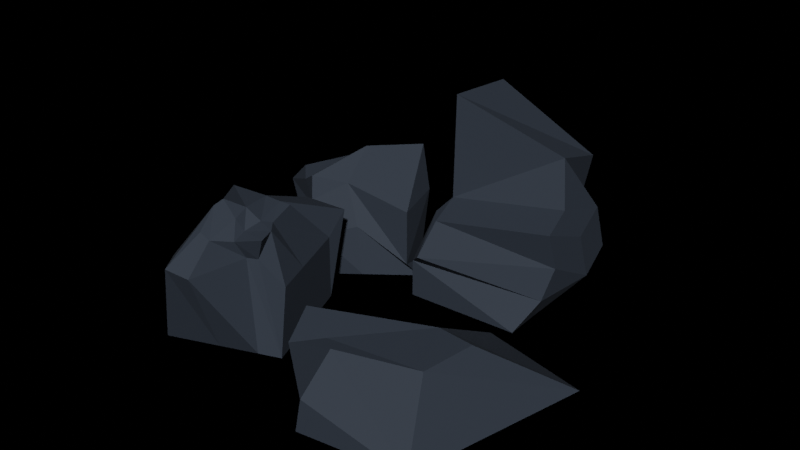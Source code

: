# Source: rocks.blend  (saved by Blender 2.82.7; exported with 4.5.12 LTS)
import bpy
from mathutils import Matrix  # noqa: F401  (used for matrix-valued properties, if any)

bpy.ops.wm.read_factory_settings(use_empty=True)
scene = bpy.context.scene
scene.name = 'Scene'

# ---- collections
col_tree = bpy.data.collections.new('tree'); scene.collection.children.link(col_tree)

# ---- materials (node trees are filled in below, after node groups)
mat_rock = bpy.data.materials.new('rock')
mat_rock.use_transparent_shadow = False

# ---- material node trees
mat_rock.use_nodes = True; mat_rock.node_tree.nodes.clear()
_N = mat_rock.node_tree.nodes; _L = mat_rock.node_tree.links
n0 = _N.new('ShaderNodeOutputMaterial'); n0.name = 'Material Output'; n0.location = (300, 300)
n1 = _N.new('ShaderNodeBsdfPrincipled'); n1.name = 'Principled BSDF'; n1.location = (10, 300)
n1.distribution = 'GGX'
n1.subsurface_method = 'BURLEY'
n1.inputs[0].default_value = (0.02843, 0.03689, 0.05127, 1.0)
n1.inputs[1].default_value = 0.05455
n1.inputs[2].default_value = 0.8055
n1.inputs[3].default_value = 1.45
n1.inputs[13].default_value = 0.3036
n1.inputs[27].default_value = (0.0, 0.0, 0.0, 1.0)
n1.inputs[28].default_value = 1.0
_L.new(n1.outputs[0], n0.inputs[0])
n0.is_active_output = True

# ---- world
world_world = bpy.data.worlds.new('World'); scene.world = world_world
world_world.use_nodes = True; world_world.node_tree.nodes.clear()
_N = world_world.node_tree.nodes; _L = world_world.node_tree.links
n0 = _N.new('ShaderNodeOutputWorld'); n0.name = 'World Output'; n0.location = (300, 300)
n1 = _N.new('ShaderNodeBsdfDiffuse'); n1.name = 'Diffuse BSDF'; n1.location = (10, 300)
n2 = _N.new('ShaderNodeBrightContrast'); n2.name = 'Bright/Contrast'; n2.location = (-280, 275)
n2.inputs[0].default_value = (0.07227, 0.6376, 0.0382, 1.0)
_L.new(n1.outputs[0], n0.inputs[0])
_L.new(n2.outputs[0], n1.inputs[0])
n0.is_active_output = True
world_world.color = (0.05088, 0.05088, 0.05088)
world_world.use_sun_shadow = False
world_world.sun_shadow_jitter_overblur = 0.0

# ---- meshes
me_cube_002 = bpy.data.meshes.new('Cube.002')
me_cube_002.from_pydata([(0.5724, 0.5108, -0.005154), (0.9261, 0.6628, 1.448), (0.5724, 2.511, -0.005154), (0.7925, 2.775, 3.269), (2.572, 0.5108, -0.005154), (2.894, 0.9399, 1.677), (2.572, 2.511, -0.005154), (2.429, 3.115, 2.171), (0.5724, 1.844, -0.005154), (0.5724, 1.177, -0.005154), (0.8179, 1.302, 1.605), (0.8768, 1.264, 3.46), (2.572, 1.177, -0.005154), (2.572, 1.844, -0.005154), (2.551, 1.898, 2.569), (2.785, 1.579, 1.834), (0.5724, 0.5108, 0.6615), (0.7923, 0.3339, 0.8612), (1.234, 2.884, 1.241), (1.05, 2.615, 1.037), (2.247, 3.046, 1.118), (2.151, 3.121, 0.7643), (2.945, 1.106, 1.034), (2.817, 0.9421, 0.4687), (2.798, 2.701, 1.466), (2.861, 2.906, 0.6713), (2.931, 1.912, 1.273), (2.995, 2.117, 0.4779), (0.5724, 1.177, 1.328), (0.5724, 1.177, 0.6615), (0.5724, 1.844, 1.328), (0.5724, 1.844, 0.6615)], [], [(30, 11, 3, 18), (18, 3, 7, 20), (26, 15, 5, 22), (22, 5, 1, 17), (9, 12, 4, 0), (15, 10, 1, 5), (7, 3, 11, 14), (14, 11, 10, 15), (2, 6, 13, 8), (8, 13, 12, 9), (20, 7, 14, 24), (24, 14, 15, 26), (17, 1, 10, 28), (28, 10, 11, 30), (9, 29, 31, 8), (29, 28, 30, 31), (0, 16, 29, 9), (16, 17, 28, 29), (13, 25, 27, 12), (25, 24, 26, 27), (6, 21, 25, 13), (21, 20, 24, 25), (4, 23, 16, 0), (23, 22, 17, 16), (12, 27, 23, 4), (27, 26, 22, 23), (2, 19, 21, 6), (19, 18, 20, 21), (8, 31, 19, 2), (31, 30, 18, 19)])
_uv = me_cube_002.uv_layers.new(name='UVMap')
_uv.uv.foreach_set('vector', [0.5417, 0.1667, 0.625, 0.1667, 0.625, 0.25, 0.5417, 0.25, 0.5417, 0.25, 0.625, 0.25, 0.625, 0.5, 0.5417, 0.5, 0.5417, 0.6667, 0.625, 0.6667, 0.625, 0.75, 0.5417, 0.75, 0.5417, 0.75, 0.625, 0.75, 0.625, 1.0, 0.5417, 1.0, 0.125, 0.6667, 0.375, 0.6667, 0.375, 0.75, 0.125, 0.75, 0.625, 0.6667, 0.875, 0.6667, 0.875, 0.75, 0.625, 0.75, 0.625, 0.5, 0.875, 0.5, 0.875, 0.5833, 0.625, 0.5833, 0.625, 0.5833, 0.875, 0.5833, 0.875, 0.6667, 0.625, 0.6667, 0.125, 0.5, 0.375, 0.5, 0.375, 0.5833, 0.125, 0.5833, 0.125, 0.5833, 0.375, 0.5833, 0.375, 0.6667, 0.125, 0.6667, 0.5417, 0.5, 0.625, 0.5, 0.625, 0.5833, 0.5417, 0.5833, 0.5417, 0.5833, 0.625, 0.5833, 0.625, 0.6667, 0.5417, 0.6667, 0.5417, 0.0, 0.625, 0.0, 0.625, 0.08333, 0.5417, 0.08333, 0.5417, 0.08333, 0.625, 0.08333, 0.625, 0.1667, 0.5417, 0.1667, 0.375, 0.08333, 0.4583, 0.08333, 0.4583, 0.1667, 0.375, 0.1667, 0.4583, 0.08333, 0.5417, 0.08333, 0.5417, 0.1667, 0.4583, 0.1667, 0.375, 0.0, 0.4583, 0.0, 0.4583, 0.08333, 0.375, 0.08333, 0.4583, 0.0, 0.5417, 0.0, 0.5417, 0.08333, 0.4583, 0.08333, 0.375, 0.5833, 0.4583, 0.5833, 0.4583, 0.6667, 0.375, 0.6667, 0.4583, 0.5833, 0.5417, 0.5833, 0.5417, 0.6667, 0.4583, 0.6667, 0.375, 0.5, 0.4583, 0.5, 0.4583, 0.5833, 0.375, 0.5833, 0.4583, 0.5, 0.5417, 0.5, 0.5417, 0.5833, 0.4583, 0.5833, 0.375, 0.75, 0.4583, 0.75, 0.4583, 1.0, 0.375, 1.0, 0.4583, 0.75, 0.5417, 0.75, 0.5417, 1.0, 0.4583, 1.0, 0.375, 0.6667, 0.4583, 0.6667, 0.4583, 0.75, 0.375, 0.75, 0.4583, 0.6667, 0.5417, 0.6667, 0.5417, 0.75, 0.4583, 0.75, 0.375, 0.25, 0.4583, 0.25, 0.4583, 0.5, 0.375, 0.5, 0.4583, 0.25, 0.5417, 0.25, 0.5417, 0.5, 0.4583, 0.5, 0.375, 0.1667, 0.4583, 0.1667, 0.4583, 0.25, 0.375, 0.25, 0.4583, 0.1667, 0.5417, 0.1667, 0.5417, 0.25, 0.4583, 0.25])
me_cube_002.materials.append(mat_rock)
me_cube_002.use_remesh_fix_poles = True
me_cube_002.use_remesh_preserve_attributes = False
me_cube_002.use_mirror_vertex_groups = False
me_cube_002.update()
me_cube_003 = bpy.data.meshes.new('Cube.003')
me_cube_003.from_pydata([(-2.563, 1.486, 0.004846), (-2.364, 1.002, 1.418), (-0.9746, 2.701, 0.004846), (-1.572, 2.091, 1.352), (-1.349, -0.1023, 0.004846), (-1.319, 0.08852, 1.374), (0.2402, 1.112, 0.004846), (0.1388, 0.8791, 1.291), (-1.769, 2.094, 0.004846), (-1.958, 1.545, 1.265), (-0.5542, 0.5051, 0.004846), (-1.041, 0.698, 1.559), (-2.767, 1.057, 1.017), (-1.245, 2.518, 0.632), (0.1388, 0.8791, 0.2905), (-1.099, -0.02459, 0.8166), (-0.6815, 0.5262, 0.8901), (-2.083, 1.71, 0.6894), (-0.1647, 1.642, 0.004846), (-0.5697, 2.172, 0.004846), (-1.039, 2.078, 1.597), (-0.2606, 1.811, 2.145), (-2.158, 0.9569, 0.004846), (-1.754, 0.4273, 0.004846), (-1.6, 0.3943, 1.64), (-1.954, 0.5859, 1.41), (-1.445, 1.535, 1.75), (-1.164, 1.336, 2.016), (-0.9591, 1.035, 0.004846), (-1.364, 1.564, 0.004846), (-1.457, 0.3162, 1.048), (-2.096, 0.5892, 0.7104), (-0.6499, 2.189, 0.8592), (-0.1005, 1.795, 1.336)], [], [(17, 9, 3, 13), (33, 21, 7, 14), (16, 11, 5, 15), (28, 10, 4, 23), (26, 9, 1, 25), (20, 3, 9, 26), (18, 6, 10, 28), (14, 7, 11, 16), (12, 1, 9, 17), (0, 12, 17, 8), (6, 14, 16, 10), (22, 31, 12, 0), (10, 16, 15, 4), (18, 33, 14, 6), (8, 17, 13, 2), (2, 13, 32, 19), (19, 32, 33, 18), (4, 15, 30, 23), (23, 30, 31, 22), (2, 19, 29, 8), (19, 18, 28, 29), (7, 21, 27, 11), (21, 20, 26, 27), (11, 27, 24, 5), (27, 26, 25, 24), (8, 29, 22, 0), (29, 28, 23, 22), (15, 5, 24, 30), (13, 3, 20, 32), (32, 20, 21, 33), (25, 1, 12, 31, 30, 24)])
_uv = me_cube_003.uv_layers.new(name='UVMap')
_uv.uv.foreach_set('vector', [0.5, 0.125, 0.625, 0.125, 0.625, 0.25, 0.5, 0.25, 0.5, 0.4167, 0.625, 0.4167, 0.625, 0.5, 0.5, 0.5, 0.5, 0.625, 0.625, 0.625, 0.625, 0.75, 0.5, 0.75, 0.2917, 0.625, 0.375, 0.625, 0.375, 0.75, 0.2917, 0.75, 0.7917, 0.625, 0.875, 0.625, 0.875, 0.75, 0.7917, 0.75, 0.7917, 0.5, 0.875, 0.5, 0.875, 0.625, 0.7917, 0.625, 0.2917, 0.5, 0.375, 0.5, 0.375, 0.625, 0.2917, 0.625, 0.5, 0.5, 0.625, 0.5, 0.625, 0.625, 0.5, 0.625, 0.5, 0.0, 0.625, 0.0, 0.625, 0.125, 0.5, 0.125, 0.375, 0.0, 0.5, 0.0, 0.5, 0.125, 0.375, 0.125, 0.375, 0.5, 0.5, 0.5, 0.5, 0.625, 0.375, 0.625, 0.375, 0.9167, 0.5, 0.9167, 0.5, 1.0, 0.375, 1.0, 0.375, 0.625, 0.5, 0.625, 0.5, 0.75, 0.375, 0.75, 0.375, 0.4167, 0.5, 0.4167, 0.5, 0.5, 0.375, 0.5, 0.375, 0.125, 0.5, 0.125, 0.5, 0.25, 0.375, 0.25, 0.375, 0.25, 0.5, 0.25, 0.5, 0.3333, 0.375, 0.3333, 0.375, 0.3333, 0.5, 0.3333, 0.5, 0.4167, 0.375, 0.4167, 0.375, 0.75, 0.5, 0.75, 0.5, 0.8333, 0.375, 0.8333, 0.375, 0.8333, 0.5, 0.8333, 0.5, 0.9167, 0.375, 0.9167, 0.125, 0.5, 0.2083, 0.5, 0.2083, 0.625, 0.125, 0.625, 0.2083, 0.5, 0.2917, 0.5, 0.2917, 0.625, 0.2083, 0.625, 0.625, 0.5, 0.7083, 0.5, 0.7083, 0.625, 0.625, 0.625, 0.7083, 0.5, 0.7917, 0.5, 0.7917, 0.625, 0.7083, 0.625, 0.625, 0.625, 0.7083, 0.625, 0.7083, 0.75, 0.625, 0.75, 0.7083, 0.625, 0.7917, 0.625, 0.7917, 0.75, 0.7083, 0.75, 0.125, 0.625, 0.2083, 0.625, 0.2083, 0.75, 0.125, 0.75, 0.2083, 0.625, 0.2917, 0.625, 0.2917, 0.75, 0.2083, 0.75, 0.5, 0.75, 0.625, 0.75, 0.625, 0.8333, 0.5, 0.8333, 0.5, 0.25, 0.625, 0.25, 0.625, 0.3333, 0.5, 0.3333, 0.5, 0.3333, 0.625, 0.3333, 0.625, 0.4167, 0.5, 0.4167, 0.625, 0.9167, 0.625, 1.0, 0.5, 1.0, 0.5, 0.9167, 0.5, 0.8333, 0.625, 0.8333])
me_cube_003.materials.append(mat_rock)
me_cube_003.use_remesh_fix_poles = True
me_cube_003.use_remesh_preserve_attributes = False
me_cube_003.use_mirror_vertex_groups = False
me_cube_003.update()
me_cube_004 = bpy.data.meshes.new('Cube.004')
me_cube_004.from_pydata([(0.2077, -2.584, 0.004844), (0.5768, -2.082, 2.019), (0.2077, -0.5845, 0.004844), (0.946, -0.9152, 2.018), (2.208, -2.584, 0.004844), (2.113, -1.88, 1.939), (2.208, -0.5845, 0.004844), (1.943, -0.9355, 1.872), (0.2077, -0.9892, 0.004844), (0.2077, -1.656, 0.004844), (0.7763, -1.412, 2.026), (0.9231, -1.105, 2.041), (2.208, -1.656, 0.004844), (2.208, -0.9892, 0.004844), (1.946, -1.405, 1.771), (2.146, -1.716, 1.838), (1.943, -0.5845, 0.004844), (1.277, -0.5845, 0.004844), (1.443, -0.9858, 1.933), (1.686, -0.8989, 1.916), (1.277, -2.584, 0.004844), (1.943, -2.584, 0.004844), (1.612, -1.889, 2.163), (1.456, -1.803, 2.215), (1.433, -1.194, 1.918), (1.681, -1.359, 1.834), (1.352, -1.473, 2.075), (1.667, -1.504, 2.017), (1.943, -0.9892, 0.004844), (1.277, -0.9892, 0.004844), (1.943, -1.656, 0.004844), (1.277, -1.656, 0.004844), (-0.04939, -2.997, 0.7811), (0.2077, -0.5845, 1.13), (1.801, -1.089, 1.452), (2.736, -2.163, 1.573), (1.791, -1.298, 1.435), (2.767, -1.768, 1.483), (-0.1744, -1.121, 1.611), (-0.1158, -0.4301, 1.519), (1.866, -2.52, 1.324), (1.394, -2.661, 1.007), (1.277, -0.5845, 1.13), (1.943, -0.5845, 1.13)], [], [(39, 11, 3, 33), (43, 19, 7, 34), (37, 15, 5, 35), (41, 23, 1, 32), (30, 12, 4, 21), (26, 10, 1, 23), (18, 3, 11, 24), (24, 11, 10, 26), (16, 6, 13, 28), (28, 13, 12, 30), (34, 7, 14, 36), (36, 14, 15, 37), (32, 1, 10, 38), (38, 10, 11, 39), (8, 29, 31, 9), (29, 28, 30, 31), (2, 17, 29, 8), (17, 16, 28, 29), (14, 25, 27, 15), (25, 24, 26, 27), (7, 19, 25, 14), (19, 18, 24, 25), (15, 27, 22, 5), (27, 26, 23, 22), (9, 31, 20, 0), (31, 30, 21, 20), (35, 5, 22, 40), (40, 22, 23, 41), (33, 3, 18, 42), (42, 18, 19, 43), (17, 42, 43, 16), (2, 33, 42, 17), (21, 40, 41, 20), (4, 35, 40, 21), (9, 38, 39, 8), (0, 32, 38, 9), (13, 36, 37, 12), (6, 34, 36, 13), (20, 41, 32, 0), (12, 37, 35, 4), (16, 43, 34, 6), (8, 39, 33, 2)])
_uv = me_cube_004.uv_layers.new(name='UVMap')
_uv.uv.foreach_set('vector', [0.5157, 0.1994, 0.625, 0.1994, 0.625, 0.25, 0.5157, 0.25, 0.5157, 0.467, 0.625, 0.467, 0.625, 0.5, 0.5157, 0.5, 0.5157, 0.6339, 0.625, 0.6339, 0.625, 0.75, 0.5157, 0.75, 0.5157, 0.8664, 0.625, 0.8664, 0.625, 1.0, 0.5157, 1.0, 0.342, 0.6339, 0.375, 0.6339, 0.375, 0.75, 0.342, 0.75, 0.7414, 0.6339, 0.875, 0.6339, 0.875, 0.75, 0.7414, 0.75, 0.7414, 0.5, 0.875, 0.5, 0.875, 0.5506, 0.7414, 0.5506, 0.7414, 0.5506, 0.875, 0.5506, 0.875, 0.6339, 0.7414, 0.6339, 0.342, 0.5, 0.375, 0.5, 0.375, 0.5506, 0.342, 0.5506, 0.342, 0.5506, 0.375, 0.5506, 0.375, 0.6339, 0.342, 0.6339, 0.5157, 0.5, 0.625, 0.5, 0.625, 0.5506, 0.5157, 0.5506, 0.5157, 0.5506, 0.625, 0.5506, 0.625, 0.6339, 0.5157, 0.6339, 0.5157, 0.0, 0.625, 0.0, 0.625, 0.1161, 0.5157, 0.1161, 0.5157, 0.1161, 0.625, 0.1161, 0.625, 0.1994, 0.5157, 0.1994, 0.125, 0.5506, 0.2586, 0.5506, 0.2586, 0.6339, 0.125, 0.6339, 0.2586, 0.5506, 0.342, 0.5506, 0.342, 0.6339, 0.2586, 0.6339, 0.125, 0.5, 0.2586, 0.5, 0.2586, 0.5506, 0.125, 0.5506, 0.2586, 0.5, 0.342, 0.5, 0.342, 0.5506, 0.2586, 0.5506, 0.625, 0.5506, 0.658, 0.5506, 0.658, 0.6339, 0.625, 0.6339, 0.658, 0.5506, 0.7414, 0.5506, 0.7414, 0.6339, 0.658, 0.6339, 0.625, 0.5, 0.658, 0.5, 0.658, 0.5506, 0.625, 0.5506, 0.658, 0.5, 0.7414, 0.5, 0.7414, 0.5506, 0.658, 0.5506, 0.625, 0.6339, 0.658, 0.6339, 0.658, 0.75, 0.625, 0.75, 0.658, 0.6339, 0.7414, 0.6339, 0.7414, 0.75, 0.658, 0.75, 0.125, 0.6339, 0.2586, 0.6339, 0.2586, 0.75, 0.125, 0.75, 0.2586, 0.6339, 0.342, 0.6339, 0.342, 0.75, 0.2586, 0.75, 0.5157, 0.75, 0.625, 0.75, 0.625, 0.783, 0.5157, 0.783, 0.5157, 0.783, 0.625, 0.783, 0.625, 0.8664, 0.5157, 0.8664, 0.5157, 0.25, 0.625, 0.25, 0.625, 0.3836, 0.5157, 0.3836, 0.5157, 0.3836, 0.625, 0.3836, 0.625, 0.467, 0.5157, 0.467, 0.375, 0.3836, 0.5157, 0.3836, 0.5157, 0.467, 0.375, 0.467, 0.375, 0.25, 0.5157, 0.25, 0.5157, 0.3836, 0.375, 0.3836, 0.375, 0.783, 0.5157, 0.783, 0.5157, 0.8664, 0.375, 0.8664, 0.375, 0.75, 0.5157, 0.75, 0.5157, 0.783, 0.375, 0.783, 0.375, 0.1161, 0.5157, 0.1161, 0.5157, 0.1994, 0.375, 0.1994, 0.375, 0.0, 0.5157, 0.0, 0.5157, 0.1161, 0.375, 0.1161, 0.375, 0.5506, 0.5157, 0.5506, 0.5157, 0.6339, 0.375, 0.6339, 0.375, 0.5, 0.5157, 0.5, 0.5157, 0.5506, 0.375, 0.5506, 0.375, 0.8664, 0.5157, 0.8664, 0.5157, 1.0, 0.375, 1.0, 0.375, 0.6339, 0.5157, 0.6339, 0.5157, 0.75, 0.375, 0.75, 0.375, 0.467, 0.5157, 0.467, 0.5157, 0.5, 0.375, 0.5, 0.375, 0.1994, 0.5157, 0.1994, 0.5157, 0.25, 0.375, 0.25])
me_cube_004.materials.append(mat_rock)
me_cube_004.use_remesh_fix_poles = True
me_cube_004.use_remesh_preserve_attributes = False
me_cube_004.use_mirror_vertex_groups = False
me_cube_004.update()
me_cube_005 = bpy.data.meshes.new('Cube.005')
me_cube_005.from_pydata([(-2.328, 3.243, -0.025), (-1.157, 3.112, 1.382), (-8.328, 1.243, -0.025), (-5.943, 3.635, 2.097), (-0.3278, 3.243, -0.025), (-0.1519, 3.632, 1.546), (-2.328, 7.243, -0.025), (-2.785, 6.074, 2.247), (-1.527, 3.344, 0.7281), (-4.61, -0.1923, -0.025), (-4.754, 3.424, 2.167), (-2.311, 5.587, 2.175), (-6.0, 7.243, -0.025), (-2.524, 7.213, 1.131), (-5.455, 5.51, 2.119), (-0.4754, 5.021, 1.075)], [], [(0, 8, 9), (2, 3, 14, 12), (6, 13, 15, 5, 4), (4, 5, 1, 8, 0), (2, 12, 6, 4, 0, 9), (7, 14, 3, 10, 11), (11, 10, 1, 5, 15), (9, 8, 1, 10), (10, 3, 2, 9), (12, 14, 7, 13), (13, 6, 12), (15, 13, 7, 11)])
_uv = me_cube_005.uv_layers.new(name='UVMap')
_uv.uv.foreach_set('vector', [0.375, 0.0, 0.5298, 0.0, 0.375, 0.1603, 0.375, 0.25, 0.625, 0.25, 0.625, 0.3432, 0.375, 0.416, 0.375, 0.5, 0.4519, 0.5, 0.625, 0.6682, 0.625, 0.75, 0.375, 0.75, 0.375, 0.75, 0.625, 0.75, 0.625, 1.0, 0.5298, 1.0, 0.375, 1.0, 0.125, 0.5, 0.291, 0.5, 0.375, 0.5, 0.375, 0.75, 0.125, 0.75, 0.125, 0.5897, 0.625, 0.5, 0.7818, 0.5, 0.875, 0.5, 0.875, 0.5963, 0.625, 0.5926, 0.625, 0.5926, 0.875, 0.5963, 0.875, 0.75, 0.625, 0.75, 0.625, 0.6682, 0.375, 0.1603, 0.5298, 0.0, 0.625, 0.0, 0.625, 0.1537, 0.625, 0.1537, 0.625, 0.25, 0.375, 0.25, 0.375, 0.1603, 0.375, 0.416, 0.625, 0.3432, 0.625, 0.5, 0.4519, 0.5, 0.4519, 0.5, 0.375, 0.5, 0.375, 0.416, 0.625, 0.6682, 0.4519, 0.5, 0.625, 0.5, 0.625, 0.5926])
me_cube_005.materials.append(mat_rock)
me_cube_005.use_remesh_fix_poles = True
me_cube_005.use_remesh_preserve_attributes = False
me_cube_005.use_mirror_vertex_groups = False
me_cube_005.update()

# ---- objects
ob_cube = bpy.data.objects.new('Cube', me_cube_002)
ob_cube_001 = bpy.data.objects.new('Cube.001', me_cube_003)
ob_cube_002 = bpy.data.objects.new('Cube.002', me_cube_004)
ob_cube_003 = bpy.data.objects.new('Cube.003', me_cube_005)

# ---- transforms, parenting, visibility, modifiers, constraints
ob_cube.location = (-1.888, 0.5419, 2.35)
ob_cube.rotation_euler = (0.0, -0.0, 0.04357)
ob_cube.scale = (1.999, 1.999, 1.999)
ob_cube.lineart.crease_threshold = 0.0
ob_cube_001.location = (-1.888, 0.5419, 2.35)
ob_cube_001.scale = (1.999, 1.999, 1.999)
ob_cube_001.lineart.crease_threshold = 0.0
ob_cube_002.location = (-1.888, 0.5419, 2.35)
ob_cube_002.rotation_euler = (0.0, -0.0, -1.211)
ob_cube_002.scale = (1.999, 1.999, 1.999)
ob_cube_002.lineart.crease_threshold = 0.0
ob_cube_003.location = (-1.888, 0.5419, 2.35)
ob_cube_003.rotation_euler = (0.0, -0.0, 3.282)
ob_cube_003.lineart.crease_threshold = 0.0

# ---- collection membership
col_tree.objects.link(ob_cube)
col_tree.objects.link(ob_cube_001)
col_tree.objects.link(ob_cube_002)
col_tree.objects.link(ob_cube_003)

# ---- scene / render settings (as saved in the file)
scene.frame_start = 1; scene.frame_end = 250; scene.frame_set(154)
scene.render.engine = 'BLENDER_EEVEE_NEXT'
scene.cycles.use_denoising = False
scene.cycles.samples = 128
scene.cycles.sampling_pattern = 'TABULATED_SOBOL'
scene.cycles.use_adaptive_sampling = False
scene.cycles.use_light_tree = False
scene.view_settings.view_transform = 'Filmic'
bpy.context.view_layer.update()

# ---- added for rendering (the .blend has no active camera and no usable light): camera, sun
cam_auto = bpy.data.cameras.new('AutoCamera')
cam_auto.lens = 50.0
cam_auto.sensor_width = 36.0
cam_auto.clip_end = 1000.0
ob_auto_camera = bpy.data.objects.new('AutoCamera', cam_auto)
scene.collection.objects.link(ob_auto_camera)
ob_auto_camera.location = (19.7767, -23.7346, 21.7151)
ob_auto_camera.rotation_euler = (1.09748, -7.21219e-08, 0.694738)
scene.camera = ob_auto_camera
light_auto_sun = bpy.data.lights.new('AutoSun', 'SUN')
light_auto_sun.energy = 3.0
light_auto_sun.angle = 0.0523599
ob_auto_sun = bpy.data.objects.new('AutoSun', light_auto_sun)
scene.collection.objects.link(ob_auto_sun)
ob_auto_sun.rotation_euler = (0.872665, 0.174533, 0.523599)
bpy.context.view_layer.update()
